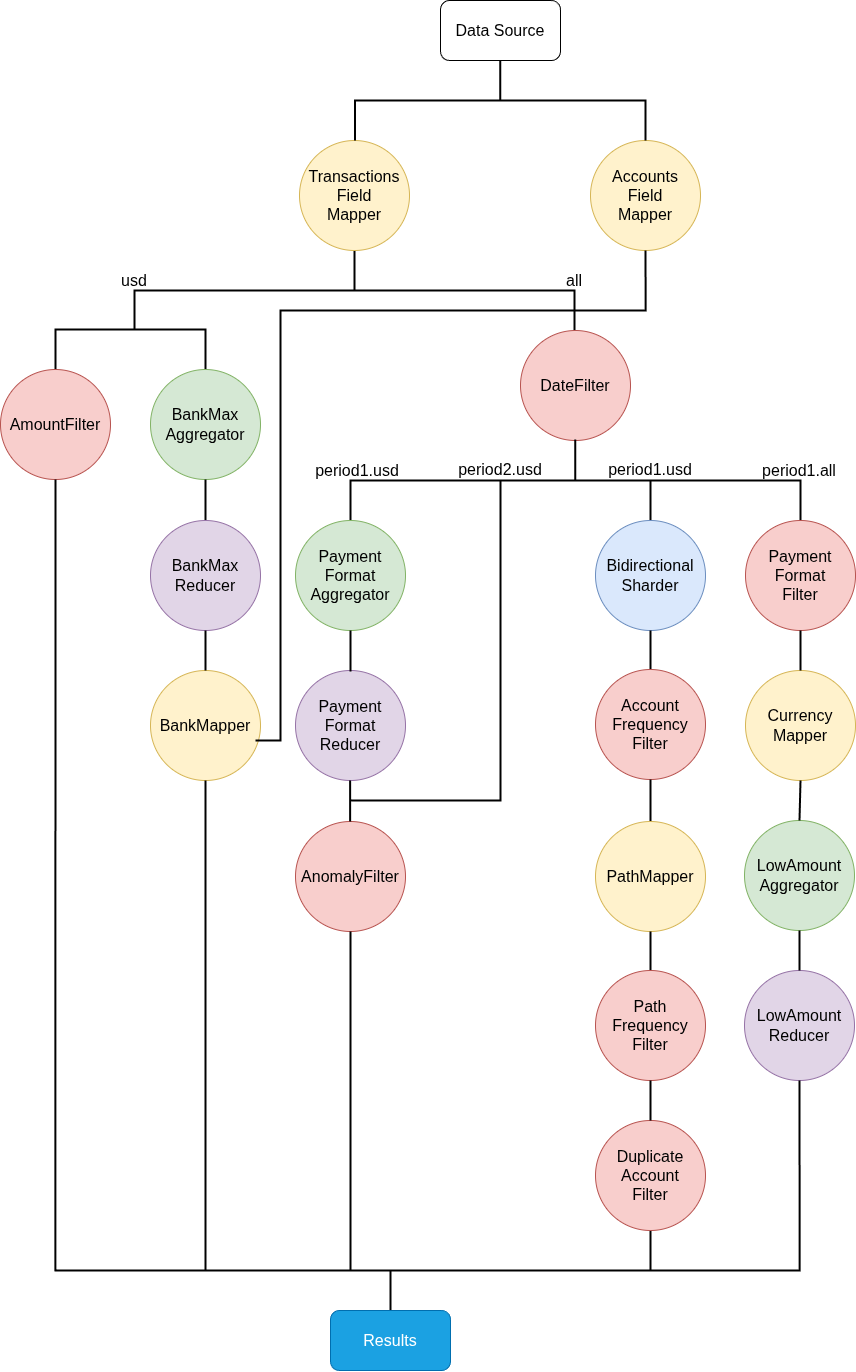

The diagram above was exported from draw.io. Its source (the exported page's mxGraphModel, read from the mxfile embedded in the PNG):
<mxGraphModel dx="2126" dy="1374" grid="1" gridSize="10" guides="1" tooltips="1" connect="1" arrows="1" fold="1" page="1" pageScale="1" pageWidth="1169" pageHeight="1654" math="0" shadow="0">
  <root>
    <mxCell id="TUquMoxZ74_5jXXMFpEq-0" />
    <mxCell id="TUquMoxZ74_5jXXMFpEq-1" parent="TUquMoxZ74_5jXXMFpEq-0" />
    <mxCell id="TUquMoxZ74_5jXXMFpEq-2" parent="TUquMoxZ74_5jXXMFpEq-1" style="strokeWidth=2;html=1;shape=mxgraph.flowchart.annotation_2;align=left;labelPosition=right;pointerEvents=1;direction=south;" value="" vertex="1">
      <mxGeometry height="80" width="440" x="174" y="270" as="geometry" />
    </mxCell>
    <mxCell id="TUquMoxZ74_5jXXMFpEq-3" parent="TUquMoxZ74_5jXXMFpEq-1" style="text;html=1;strokeColor=none;fillColor=none;align=center;verticalAlign=middle;whiteSpace=wrap;rounded=0;" value="&lt;font style=&quot;font-size: 16px&quot;&gt;usd&lt;/font&gt;" vertex="1">
      <mxGeometry height="20" width="40" x="154" y="290" as="geometry" />
    </mxCell>
    <mxCell id="TUquMoxZ74_5jXXMFpEq-4" parent="TUquMoxZ74_5jXXMFpEq-1" style="text;html=1;strokeColor=none;fillColor=none;align=center;verticalAlign=middle;whiteSpace=wrap;rounded=0;" value="&lt;font style=&quot;font-size: 16px&quot;&gt;all&lt;/font&gt;" vertex="1">
      <mxGeometry height="20" width="60" x="584" y="290" as="geometry" />
    </mxCell>
    <mxCell id="TUquMoxZ74_5jXXMFpEq-5" parent="TUquMoxZ74_5jXXMFpEq-1" style="strokeWidth=2;html=1;shape=mxgraph.flowchart.annotation_1;align=left;pointerEvents=1;direction=south;" value="" vertex="1">
      <mxGeometry height="40" width="150" x="95" y="349" as="geometry" />
    </mxCell>
    <mxCell id="TUquMoxZ74_5jXXMFpEq-6" parent="TUquMoxZ74_5jXXMFpEq-1" style="ellipse;whiteSpace=wrap;html=1;aspect=fixed;fillColor=#f8cecc;strokeColor=#b85450;" value="&lt;font style=&quot;font-size: 16px&quot;&gt;AmountFilter&lt;/font&gt;" vertex="1">
      <mxGeometry height="110" width="110" x="40" y="389" as="geometry" />
    </mxCell>
    <mxCell id="TUquMoxZ74_5jXXMFpEq-7" parent="TUquMoxZ74_5jXXMFpEq-1" style="ellipse;whiteSpace=wrap;html=1;aspect=fixed;fillColor=#f8cecc;strokeColor=#b85450;" value="&lt;font style=&quot;font-size: 16px&quot;&gt;DateFilter&lt;/font&gt;" vertex="1">
      <mxGeometry height="110" width="110" x="560" y="350" as="geometry" />
    </mxCell>
    <mxCell id="TUquMoxZ74_5jXXMFpEq-8" edge="1" parent="TUquMoxZ74_5jXXMFpEq-1" source="TUquMoxZ74_5jXXMFpEq-39" style="endArrow=none;html=1;strokeWidth=2;entryX=0.5;entryY=1;entryDx=0;entryDy=0;edgeStyle=orthogonalEdgeStyle;rounded=0;curved=0;exitX=0.5;exitY=0;exitDx=0;exitDy=0;" target="TUquMoxZ74_5jXXMFpEq-6" value="">
      <mxGeometry height="50" relative="1" width="50" as="geometry">
        <Array as="points">
          <mxPoint x="430" y="1290" />
          <mxPoint x="95" y="1290" />
        </Array>
        <mxPoint x="390" y="1340" as="sourcePoint" />
        <mxPoint x="90" y="499" as="targetPoint" />
      </mxGeometry>
    </mxCell>
    <mxCell id="TUquMoxZ74_5jXXMFpEq-9" parent="TUquMoxZ74_5jXXMFpEq-1" style="ellipse;whiteSpace=wrap;html=1;aspect=fixed;fillColor=#d5e8d4;strokeColor=#82b366;" value="&lt;span style=&quot;font-size: 16px; background-color: transparent; color: light-dark(rgb(0, 0, 0), rgb(255, 255, 255));&quot;&gt;BankMax&lt;/span&gt;&lt;div&gt;&lt;font style=&quot;font-size: 16px;&quot;&gt;Aggregator&lt;/font&gt;&lt;/div&gt;" vertex="1">
      <mxGeometry height="110" width="110" x="190" y="389" as="geometry" />
    </mxCell>
    <mxCell id="TUquMoxZ74_5jXXMFpEq-10" parent="TUquMoxZ74_5jXXMFpEq-1" style="ellipse;whiteSpace=wrap;html=1;aspect=fixed;fillColor=#fff2cc;strokeColor=#d6b656;" value="&lt;font style=&quot;font-size: 16px;&quot;&gt;BankMapper&lt;/font&gt;" vertex="1">
      <mxGeometry height="110" width="110" x="190" y="690" as="geometry" />
    </mxCell>
    <mxCell id="TUquMoxZ74_5jXXMFpEq-11" edge="1" parent="TUquMoxZ74_5jXXMFpEq-1" style="endArrow=none;html=1;strokeWidth=2;entryX=0.5;entryY=1;entryDx=0;entryDy=0;" target="TUquMoxZ74_5jXXMFpEq-10" value="">
      <mxGeometry height="50" relative="1" width="50" as="geometry">
        <mxPoint x="245" y="1290" as="sourcePoint" />
        <mxPoint x="239.99999999999977" y="946" as="targetPoint" />
      </mxGeometry>
    </mxCell>
    <mxCell id="TUquMoxZ74_5jXXMFpEq-12" parent="TUquMoxZ74_5jXXMFpEq-1" style="strokeWidth=2;html=1;shape=mxgraph.flowchart.annotation_1;align=left;pointerEvents=1;direction=south;" value="" vertex="1">
      <mxGeometry height="40" width="150" x="390" y="500" as="geometry" />
    </mxCell>
    <mxCell id="TUquMoxZ74_5jXXMFpEq-13" edge="1" parent="TUquMoxZ74_5jXXMFpEq-1" style="endArrow=none;html=1;strokeWidth=2;" value="">
      <mxGeometry height="50" relative="1" width="50" as="geometry">
        <mxPoint x="614.77" y="499" as="sourcePoint" />
        <mxPoint x="614.77" y="459" as="targetPoint" />
      </mxGeometry>
    </mxCell>
    <mxCell id="TUquMoxZ74_5jXXMFpEq-15" parent="TUquMoxZ74_5jXXMFpEq-1" style="strokeWidth=2;html=1;shape=mxgraph.flowchart.annotation_1;align=left;pointerEvents=1;direction=south;" value="" vertex="1">
      <mxGeometry height="50" width="150" x="540" y="500" as="geometry" />
    </mxCell>
    <mxCell id="TUquMoxZ74_5jXXMFpEq-16" parent="TUquMoxZ74_5jXXMFpEq-1" style="strokeWidth=2;html=1;shape=mxgraph.flowchart.annotation_1;align=left;pointerEvents=1;direction=south;" value="" vertex="1">
      <mxGeometry height="40" width="150" x="690" y="500" as="geometry" />
    </mxCell>
    <mxCell id="TUquMoxZ74_5jXXMFpEq-17" parent="TUquMoxZ74_5jXXMFpEq-1" style="ellipse;whiteSpace=wrap;html=1;aspect=fixed;fillColor=#d5e8d4;strokeColor=#82b366;" value="&lt;font style=&quot;&quot;&gt;&lt;font style=&quot;font-size: 16px;&quot;&gt;Payment&lt;/font&gt;&lt;/font&gt;&lt;div&gt;&lt;font style=&quot;&quot;&gt;&lt;font style=&quot;font-size: 16px;&quot;&gt;Format&lt;br&gt;Aggregator&lt;/font&gt;&lt;br&gt;&lt;/font&gt;&lt;/div&gt;" vertex="1">
      <mxGeometry height="110" width="110" x="335" y="540" as="geometry" />
    </mxCell>
    <mxCell id="TUquMoxZ74_5jXXMFpEq-18" parent="TUquMoxZ74_5jXXMFpEq-1" style="ellipse;whiteSpace=wrap;html=1;aspect=fixed;fillColor=#f8cecc;strokeColor=#b85450;" value="&lt;font style=&quot;font-size: 16px&quot;&gt;AnomalyFilter&lt;/font&gt;" vertex="1">
      <mxGeometry height="110" width="110" x="335" y="841" as="geometry" />
    </mxCell>
    <mxCell id="TUquMoxZ74_5jXXMFpEq-19" edge="1" parent="TUquMoxZ74_5jXXMFpEq-1" style="endArrow=none;html=1;strokeWidth=2;edgeStyle=orthogonalEdgeStyle;rounded=0;curved=0;" value="">
      <mxGeometry height="50" relative="1" width="50" as="geometry">
        <Array as="points">
          <mxPoint x="540" y="820" />
        </Array>
        <mxPoint x="390" y="820" as="sourcePoint" />
        <mxPoint x="540" y="550" as="targetPoint" />
      </mxGeometry>
    </mxCell>
    <mxCell id="TUquMoxZ74_5jXXMFpEq-20" edge="1" parent="TUquMoxZ74_5jXXMFpEq-1" style="endArrow=none;html=1;strokeWidth=2;entryX=0.5;entryY=1;entryDx=0;entryDy=0;" target="TUquMoxZ74_5jXXMFpEq-18" value="">
      <mxGeometry height="50" relative="1" width="50" as="geometry">
        <mxPoint x="390" y="1290" as="sourcePoint" />
        <mxPoint x="413" y="1062" as="targetPoint" />
      </mxGeometry>
    </mxCell>
    <mxCell id="TUquMoxZ74_5jXXMFpEq-21" parent="TUquMoxZ74_5jXXMFpEq-1" style="ellipse;whiteSpace=wrap;html=1;aspect=fixed;fillColor=#dae8fc;strokeColor=#6c8ebf;" value="&lt;font style=&quot;&quot;&gt;&lt;font style=&quot;font-size: 16px;&quot;&gt;Bidirectional&lt;br&gt;Sharder&lt;/font&gt;&lt;br&gt;&lt;/font&gt;" vertex="1">
      <mxGeometry height="110" width="110" x="635" y="540" as="geometry" />
    </mxCell>
    <mxCell id="TUquMoxZ74_5jXXMFpEq-22" edge="1" parent="TUquMoxZ74_5jXXMFpEq-1" source="TUquMoxZ74_5jXXMFpEq-23" style="endArrow=none;html=1;strokeWidth=2;entryX=0.5;entryY=1;entryDx=0;entryDy=0;exitX=0.5;exitY=0;exitDx=0;exitDy=0;" target="TUquMoxZ74_5jXXMFpEq-21" value="">
      <mxGeometry height="50" relative="1" width="50" as="geometry">
        <mxPoint x="689.9999999999998" y="770" as="sourcePoint" />
        <mxPoint x="689.9999999999998" y="660" as="targetPoint" />
      </mxGeometry>
    </mxCell>
    <mxCell id="TUquMoxZ74_5jXXMFpEq-23" parent="TUquMoxZ74_5jXXMFpEq-1" style="ellipse;whiteSpace=wrap;html=1;aspect=fixed;fillColor=#f8cecc;strokeColor=#b85450;" value="&lt;font style=&quot;&quot;&gt;&lt;font style=&quot;font-size: 16px;&quot;&gt;Account&lt;/font&gt;&lt;/font&gt;&lt;div&gt;&lt;font style=&quot;&quot;&gt;&lt;font style=&quot;font-size: 16px;&quot;&gt;Frequency&lt;br&gt;Filter&lt;/font&gt;&lt;br&gt;&lt;/font&gt;&lt;/div&gt;" vertex="1">
      <mxGeometry height="110" width="110" x="635" y="689" as="geometry" />
    </mxCell>
    <mxCell id="TUquMoxZ74_5jXXMFpEq-24" edge="1" parent="TUquMoxZ74_5jXXMFpEq-1" source="TUquMoxZ74_5jXXMFpEq-25" style="endArrow=none;html=1;strokeWidth=2;entryX=0.5;entryY=1;entryDx=0;entryDy=0;exitX=0.5;exitY=0;exitDx=0;exitDy=0;" target="TUquMoxZ74_5jXXMFpEq-23" value="">
      <mxGeometry height="50" relative="1" width="50" as="geometry">
        <mxPoint x="691.9999999999995" y="841" as="sourcePoint" />
        <mxPoint x="697" y="809" as="targetPoint" />
      </mxGeometry>
    </mxCell>
    <mxCell id="TUquMoxZ74_5jXXMFpEq-25" parent="TUquMoxZ74_5jXXMFpEq-1" style="ellipse;whiteSpace=wrap;html=1;aspect=fixed;fillColor=#fff2cc;strokeColor=#d6b656;fontSize=16;" value="&lt;font&gt;PathMapper&lt;br&gt;&lt;/font&gt;" vertex="1">
      <mxGeometry height="110" width="110" x="635" y="841" as="geometry" />
    </mxCell>
    <mxCell id="TUquMoxZ74_5jXXMFpEq-26" edge="1" parent="TUquMoxZ74_5jXXMFpEq-1" source="TUquMoxZ74_5jXXMFpEq-38" style="endArrow=none;html=1;strokeWidth=2;entryX=0.5;entryY=1;entryDx=0;entryDy=0;exitX=0.5;exitY=0;exitDx=0;exitDy=0;" target="TUquMoxZ74_5jXXMFpEq-25" value="">
      <mxGeometry height="50" relative="1" width="50" as="geometry">
        <mxPoint x="694.9999999999995" y="1061" as="sourcePoint" />
        <mxPoint x="694.9999999999995" y="951" as="targetPoint" />
      </mxGeometry>
    </mxCell>
    <mxCell id="TUquMoxZ74_5jXXMFpEq-27" edge="1" parent="TUquMoxZ74_5jXXMFpEq-1" source="TUquMoxZ74_5jXXMFpEq-39" style="endArrow=none;html=1;strokeWidth=2;edgeStyle=orthogonalEdgeStyle;rounded=0;curved=0;entryX=0.5;entryY=1;entryDx=0;entryDy=0;exitX=0.5;exitY=0;exitDx=0;exitDy=0;" target="odELy4gy5r4hnDO8G7RE-0" value="">
      <mxGeometry height="50" relative="1" width="50" as="geometry">
        <Array as="points">
          <mxPoint x="430" y="1290" />
          <mxPoint x="690" y="1290" />
        </Array>
        <mxPoint x="432" y="1310" as="sourcePoint" />
        <mxPoint x="690.9999999999995" y="1100" as="targetPoint" />
      </mxGeometry>
    </mxCell>
    <mxCell id="TUquMoxZ74_5jXXMFpEq-28" parent="TUquMoxZ74_5jXXMFpEq-1" style="ellipse;whiteSpace=wrap;html=1;aspect=fixed;fillColor=#f8cecc;strokeColor=#b85450;" value="&lt;font style=&quot;&quot;&gt;&lt;font style=&quot;font-size: 16px;&quot;&gt;Payment&lt;/font&gt;&lt;/font&gt;&lt;div&gt;&lt;font style=&quot;&quot;&gt;&lt;font style=&quot;font-size: 16px;&quot;&gt;Format&lt;br&gt;Filter&lt;/font&gt;&lt;br&gt;&lt;/font&gt;&lt;/div&gt;" vertex="1">
      <mxGeometry height="110" width="110" x="785" y="540" as="geometry" />
    </mxCell>
    <mxCell id="TUquMoxZ74_5jXXMFpEq-29" parent="TUquMoxZ74_5jXXMFpEq-1" style="ellipse;whiteSpace=wrap;html=1;aspect=fixed;fillColor=#d5e8d4;strokeColor=#82b366;" value="&lt;font style=&quot;&quot;&gt;&lt;font style=&quot;font-size: 16px;&quot;&gt;LowAmount&lt;br&gt;Aggregator&lt;/font&gt;&lt;br&gt;&lt;/font&gt;" vertex="1">
      <mxGeometry height="110" width="110" x="784" y="840" as="geometry" />
    </mxCell>
    <mxCell id="TUquMoxZ74_5jXXMFpEq-30" parent="TUquMoxZ74_5jXXMFpEq-1" style="ellipse;whiteSpace=wrap;html=1;aspect=fixed;fillColor=#fff2cc;strokeColor=#d6b656;" value="&lt;font&gt;&lt;font style=&quot;font-size: 16px&quot;&gt;Currency&lt;br&gt;Mapper&lt;/font&gt;&lt;br&gt;&lt;/font&gt;" vertex="1">
      <mxGeometry height="110" width="110" x="785" y="690" as="geometry" />
    </mxCell>
    <mxCell id="TUquMoxZ74_5jXXMFpEq-31" parent="TUquMoxZ74_5jXXMFpEq-1" style="ellipse;whiteSpace=wrap;html=1;aspect=fixed;fillColor=#e1d5e7;strokeColor=#9673a6;" value="&lt;span style=&quot;font-size: 16px;&quot;&gt;LowAmount&lt;/span&gt;&lt;div&gt;&lt;span style=&quot;font-size: 16px;&quot;&gt;Reducer&lt;/span&gt;&lt;/div&gt;" vertex="1">
      <mxGeometry height="110" width="110" x="784" y="990" as="geometry" />
    </mxCell>
    <mxCell id="TUquMoxZ74_5jXXMFpEq-32" edge="1" parent="TUquMoxZ74_5jXXMFpEq-1" source="TUquMoxZ74_5jXXMFpEq-31" style="endArrow=none;html=1;strokeWidth=2;entryX=0.5;entryY=1;entryDx=0;entryDy=0;exitX=0.5;exitY=0;exitDx=0;exitDy=0;" target="TUquMoxZ74_5jXXMFpEq-29" value="">
      <mxGeometry height="50" relative="1" width="50" as="geometry">
        <mxPoint x="831.9099999999996" y="1153" as="sourcePoint" />
        <mxPoint x="831.9099999999996" y="1043" as="targetPoint" />
      </mxGeometry>
    </mxCell>
    <mxCell id="TUquMoxZ74_5jXXMFpEq-33" parent="TUquMoxZ74_5jXXMFpEq-1" style="text;html=1;strokeColor=none;fillColor=none;align=center;verticalAlign=middle;whiteSpace=wrap;rounded=0;" value="&lt;font style=&quot;font-size: 16px&quot;&gt;period1.usd&lt;/font&gt;" vertex="1">
      <mxGeometry height="20" width="40" x="377" y="480" as="geometry" />
    </mxCell>
    <mxCell id="TUquMoxZ74_5jXXMFpEq-34" parent="TUquMoxZ74_5jXXMFpEq-1" style="text;html=1;strokeColor=none;fillColor=none;align=center;verticalAlign=middle;whiteSpace=wrap;rounded=0;" value="&lt;span style=&quot;font-size: 16px&quot;&gt;period1.all&lt;/span&gt;" vertex="1">
      <mxGeometry height="20" width="60" x="809" y="480" as="geometry" />
    </mxCell>
    <mxCell id="TUquMoxZ74_5jXXMFpEq-35" parent="TUquMoxZ74_5jXXMFpEq-1" style="rounded=1;whiteSpace=wrap;html=1;fontSize=16;" value="Data Source" vertex="1">
      <mxGeometry height="60" width="120" x="480" y="20" as="geometry" />
    </mxCell>
    <mxCell id="TUquMoxZ74_5jXXMFpEq-36" parent="TUquMoxZ74_5jXXMFpEq-1" style="text;html=1;strokeColor=none;fillColor=none;align=center;verticalAlign=middle;whiteSpace=wrap;rounded=0;" value="&lt;font style=&quot;font-size: 16px&quot;&gt;period2.usd&lt;/font&gt;" vertex="1">
      <mxGeometry height="20" width="40" x="520" y="479" as="geometry" />
    </mxCell>
    <mxCell id="TUquMoxZ74_5jXXMFpEq-37" edge="1" parent="TUquMoxZ74_5jXXMFpEq-1" style="endArrow=none;html=1;strokeWidth=2;" target="TUquMoxZ74_5jXXMFpEq-38" value="">
      <mxGeometry height="50" relative="1" width="50" as="geometry">
        <mxPoint x="694.9999999999995" y="1061" as="sourcePoint" />
        <mxPoint x="694.9999999999995" y="951" as="targetPoint" />
      </mxGeometry>
    </mxCell>
    <mxCell id="TUquMoxZ74_5jXXMFpEq-38" parent="TUquMoxZ74_5jXXMFpEq-1" style="ellipse;whiteSpace=wrap;html=1;aspect=fixed;fillColor=#f8cecc;strokeColor=#b85450;fontSize=16;" value="&lt;font&gt;Path&lt;/font&gt;&lt;div&gt;&lt;font&gt;Frequency&lt;br&gt;Filter&lt;br&gt;&lt;/font&gt;&lt;/div&gt;" vertex="1">
      <mxGeometry height="110" width="110" x="635" y="990" as="geometry" />
    </mxCell>
    <mxCell id="TUquMoxZ74_5jXXMFpEq-39" parent="TUquMoxZ74_5jXXMFpEq-1" style="rounded=1;whiteSpace=wrap;html=1;fillColor=#1ba1e2;strokeColor=#006EAF;fontColor=#ffffff;" value="&lt;font style=&quot;font-size: 16px;&quot;&gt;Results&lt;/font&gt;" vertex="1">
      <mxGeometry height="60" width="120" x="370" y="1330" as="geometry" />
    </mxCell>
    <mxCell id="TUquMoxZ74_5jXXMFpEq-40" edge="1" parent="TUquMoxZ74_5jXXMFpEq-1" source="TUquMoxZ74_5jXXMFpEq-41" style="endArrow=none;html=1;strokeWidth=2;exitX=0.5;exitY=0;exitDx=0;exitDy=0;entryX=0.5;entryY=1;entryDx=0;entryDy=0;" target="TUquMoxZ74_5jXXMFpEq-9" value="">
      <mxGeometry height="50" relative="1" width="50" as="geometry">
        <mxPoint x="244.73000000000002" y="540" as="sourcePoint" />
        <mxPoint x="200" y="520" as="targetPoint" />
      </mxGeometry>
    </mxCell>
    <mxCell id="TUquMoxZ74_5jXXMFpEq-41" parent="TUquMoxZ74_5jXXMFpEq-1" style="ellipse;whiteSpace=wrap;html=1;aspect=fixed;fillColor=#e1d5e7;strokeColor=#9673a6;" value="&lt;font style=&quot;font-size: 16px;&quot;&gt;BankMax&lt;/font&gt;&lt;div&gt;&lt;font style=&quot;font-size: 16px;&quot;&gt;Reducer&lt;/font&gt;&lt;/div&gt;" vertex="1">
      <mxGeometry height="110" width="110" x="190" y="540" as="geometry" />
    </mxCell>
    <mxCell id="TUquMoxZ74_5jXXMFpEq-42" edge="1" parent="TUquMoxZ74_5jXXMFpEq-1" source="TUquMoxZ74_5jXXMFpEq-10" style="endArrow=none;html=1;strokeWidth=2;entryX=0.5;entryY=1;entryDx=0;entryDy=0;exitX=0.5;exitY=0;exitDx=0;exitDy=0;" target="TUquMoxZ74_5jXXMFpEq-41" value="">
      <mxGeometry height="50" relative="1" width="50" as="geometry">
        <mxPoint x="244.73000000000002" y="690" as="sourcePoint" />
        <mxPoint x="244.73000000000002" y="650" as="targetPoint" />
      </mxGeometry>
    </mxCell>
    <mxCell id="TUquMoxZ74_5jXXMFpEq-43" parent="TUquMoxZ74_5jXXMFpEq-1" style="ellipse;whiteSpace=wrap;html=1;aspect=fixed;fillColor=#e1d5e7;strokeColor=#9673a6;" value="&lt;span style=&quot;font-size: 16px;&quot;&gt;Payment&lt;/span&gt;&lt;div&gt;&lt;span style=&quot;font-size: 16px;&quot;&gt;Format&lt;br&gt;&lt;/span&gt;&lt;div&gt;&lt;font style=&quot;font-size: 16px;&quot;&gt;Reducer&lt;/font&gt;&lt;/div&gt;&lt;/div&gt;" vertex="1">
      <mxGeometry height="110" width="110" x="335" y="690" as="geometry" />
    </mxCell>
    <mxCell id="TUquMoxZ74_5jXXMFpEq-44" edge="1" parent="TUquMoxZ74_5jXXMFpEq-1" style="endArrow=none;html=1;strokeWidth=2;entryX=0.5;entryY=1;entryDx=0;entryDy=0;exitX=0.5;exitY=0;exitDx=0;exitDy=0;" value="">
      <mxGeometry height="50" relative="1" width="50" as="geometry">
        <mxPoint x="390" y="691" as="sourcePoint" />
        <mxPoint x="390" y="650" as="targetPoint" />
      </mxGeometry>
    </mxCell>
    <mxCell id="TUquMoxZ74_5jXXMFpEq-45" edge="1" parent="TUquMoxZ74_5jXXMFpEq-1" style="endArrow=none;html=1;strokeWidth=2;entryX=0.5;entryY=1;entryDx=0;entryDy=0;exitX=0.5;exitY=0;exitDx=0;exitDy=0;" value="">
      <mxGeometry height="50" relative="1" width="50" as="geometry">
        <mxPoint x="389.63" y="841" as="sourcePoint" />
        <mxPoint x="389.63" y="800" as="targetPoint" />
      </mxGeometry>
    </mxCell>
    <mxCell id="TUquMoxZ74_5jXXMFpEq-46" edge="1" parent="TUquMoxZ74_5jXXMFpEq-1" style="endArrow=none;html=1;rounded=0;strokeWidth=2;edgeStyle=orthogonalEdgeStyle;entryX=0.5;entryY=1;entryDx=0;entryDy=0;" target="TUquMoxZ74_5jXXMFpEq-31" value="">
      <mxGeometry height="50" relative="1" width="50" as="geometry">
        <Array as="points">
          <mxPoint x="839" y="1290" />
        </Array>
        <mxPoint x="660" y="1290" as="sourcePoint" />
        <mxPoint x="834.64" y="1190" as="targetPoint" />
      </mxGeometry>
    </mxCell>
    <mxCell id="TUquMoxZ74_5jXXMFpEq-47" parent="TUquMoxZ74_5jXXMFpEq-1" style="ellipse;whiteSpace=wrap;html=1;aspect=fixed;fillColor=#fff2cc;strokeColor=#d6b656;" value="&lt;font style=&quot;font-size: 16px;&quot;&gt;Transactions&lt;/font&gt;&lt;div&gt;&lt;font style=&quot;font-size: 16px;&quot;&gt;Field&lt;/font&gt;&lt;/div&gt;&lt;div&gt;&lt;font style=&quot;font-size: 16px;&quot;&gt;Mapper&lt;/font&gt;&lt;/div&gt;" vertex="1">
      <mxGeometry height="110" width="110" x="339" y="160" as="geometry" />
    </mxCell>
    <mxCell id="TUquMoxZ74_5jXXMFpEq-48" parent="TUquMoxZ74_5jXXMFpEq-1" style="ellipse;whiteSpace=wrap;html=1;aspect=fixed;fillColor=#fff2cc;strokeColor=#d6b656;" value="&lt;font style=&quot;font-size: 16px;&quot;&gt;Accounts&lt;/font&gt;&lt;div&gt;&lt;font style=&quot;font-size: 16px;&quot;&gt;Field&lt;/font&gt;&lt;/div&gt;&lt;div&gt;&lt;font style=&quot;font-size: 16px;&quot;&gt;Mapper&lt;/font&gt;&lt;/div&gt;" vertex="1">
      <mxGeometry height="110" width="110" x="630" y="160" as="geometry" />
    </mxCell>
    <mxCell id="TUquMoxZ74_5jXXMFpEq-49" parent="TUquMoxZ74_5jXXMFpEq-1" style="strokeWidth=2;html=1;shape=mxgraph.flowchart.annotation_2;align=left;labelPosition=right;pointerEvents=1;direction=south;" value="" vertex="1">
      <mxGeometry height="80" width="290.5" x="394.5" y="80" as="geometry" />
    </mxCell>
    <mxCell id="TUquMoxZ74_5jXXMFpEq-50" edge="1" parent="TUquMoxZ74_5jXXMFpEq-1" source="TUquMoxZ74_5jXXMFpEq-30" style="endArrow=none;html=1;strokeWidth=2;entryX=0.5;entryY=1;entryDx=0;entryDy=0;exitX=0.5;exitY=0;exitDx=0;exitDy=0;" target="TUquMoxZ74_5jXXMFpEq-28" value="">
      <mxGeometry height="50" relative="1" width="50" as="geometry">
        <mxPoint x="840" y="700" as="sourcePoint" />
        <mxPoint x="840" y="660" as="targetPoint" />
      </mxGeometry>
    </mxCell>
    <mxCell id="TUquMoxZ74_5jXXMFpEq-51" edge="1" parent="TUquMoxZ74_5jXXMFpEq-1" source="TUquMoxZ74_5jXXMFpEq-29" style="endArrow=none;html=1;strokeWidth=2;entryX=0.5;entryY=1;entryDx=0;entryDy=0;exitX=0.5;exitY=0;exitDx=0;exitDy=0;" target="TUquMoxZ74_5jXXMFpEq-30" value="">
      <mxGeometry height="50" relative="1" width="50" as="geometry">
        <mxPoint x="838" y="930" as="sourcePoint" />
        <mxPoint x="838.44" y="850" as="targetPoint" />
      </mxGeometry>
    </mxCell>
    <mxCell id="TUquMoxZ74_5jXXMFpEq-52" edge="1" parent="TUquMoxZ74_5jXXMFpEq-1" style="endArrow=none;html=1;strokeWidth=2;edgeStyle=orthogonalEdgeStyle;rounded=0;jumpStyle=none;entryX=0.5;entryY=1;entryDx=0;entryDy=0;" target="TUquMoxZ74_5jXXMFpEq-48" value="">
      <mxGeometry height="50" relative="1" width="50" as="geometry">
        <Array as="points">
          <mxPoint x="320" y="760" />
          <mxPoint x="320" y="330" />
          <mxPoint x="685" y="330" />
        </Array>
        <mxPoint x="295" y="760" as="sourcePoint" />
        <mxPoint x="650" y="270" as="targetPoint" />
      </mxGeometry>
    </mxCell>
    <mxCell id="odELy4gy5r4hnDO8G7RE-0" parent="TUquMoxZ74_5jXXMFpEq-1" style="ellipse;whiteSpace=wrap;html=1;aspect=fixed;fillColor=#f8cecc;strokeColor=#b85450;fontSize=16;" value="&lt;div&gt;Duplicate&lt;/div&gt;&lt;div&gt;Account&lt;/div&gt;&lt;div&gt;Filter&lt;/div&gt;" vertex="1">
      <mxGeometry height="110" width="110" x="635" y="1140" as="geometry" />
    </mxCell>
    <mxCell id="gmwe5yQUEe_HOsr4qZDT-0" parent="TUquMoxZ74_5jXXMFpEq-1" style="text;html=1;strokeColor=none;fillColor=none;align=center;verticalAlign=middle;whiteSpace=wrap;rounded=0;" value="&lt;font style=&quot;font-size: 16px&quot;&gt;period1.usd&lt;/font&gt;" vertex="1">
      <mxGeometry height="20" width="40" x="670" y="479" as="geometry" />
    </mxCell>
    <mxCell id="gmwe5yQUEe_HOsr4qZDT-5" edge="1" parent="TUquMoxZ74_5jXXMFpEq-1" source="odELy4gy5r4hnDO8G7RE-0" style="endArrow=none;html=1;strokeWidth=2;entryX=0.5;entryY=1;entryDx=0;entryDy=0;exitX=0.5;exitY=0;exitDx=0;exitDy=0;" target="TUquMoxZ74_5jXXMFpEq-38" value="">
      <mxGeometry height="50" relative="1" width="50" as="geometry">
        <mxPoint x="689.71" y="1139" as="sourcePoint" />
        <mxPoint x="689.71" y="1100" as="targetPoint" />
      </mxGeometry>
    </mxCell>
  </root>
</mxGraphModel>